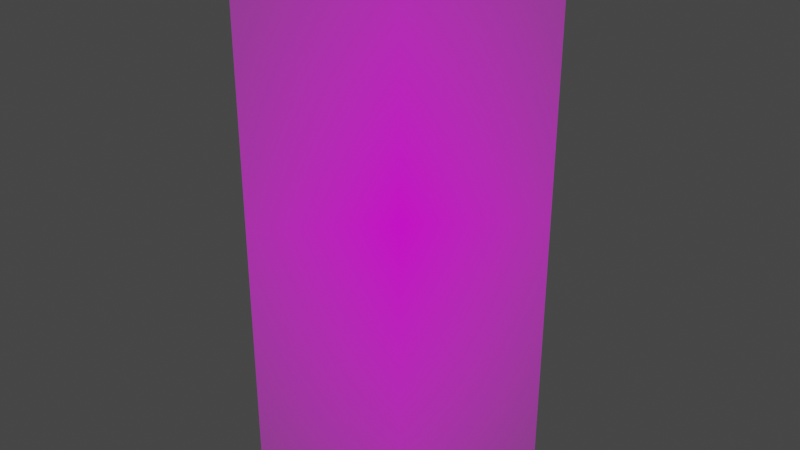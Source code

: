 # Source: 93104.blend  (saved by Blender 3.3.6; exported with 4.5.12 LTS)
import bpy
from mathutils import Matrix  # noqa: F401  (used for matrix-valued properties, if any)

bpy.ops.wm.read_factory_settings(use_empty=True)
scene = bpy.context.scene
scene.name = 'Scene'

# ---- collections
col_collection = bpy.data.collections.new('Collection'); scene.collection.children.link(col_collection)

# ---- images (referenced by path relative to the original .blend; pixels are not part of the script)
import os
ASSET_DIR = os.environ.get("B2B_ASSET_DIR", "")  # directory of the original .blend (textures are referenced by path, not embedded)
HERE = os.path.dirname(os.path.abspath(__file__))  # packed textures are extracted next to this script under _unpacked/

def load_image(name, relpath, width, height, colorspace="sRGB"):
    """Load a texture the original file referenced (path relative to the .blend, or extracted next to this script)."""
    p = next((c for c in (os.path.join(HERE, relpath), os.path.join(ASSET_DIR, relpath)) if relpath and os.path.exists(c)), "")
    if p:
        img = bpy.data.images.load(p, check_existing=True)
        img.name = name
    else:  # same state as the original file: an image datablock whose file is absent (Cycles renders it pink)
        img = bpy.data.images.new(name, width, height)
        img.source = "FILE"
        img.filepath = "//" + (relpath or name)
    img.colorspace_settings.name = colorspace
    return img
img_texture_128_0_png = load_image('TEXTURE.128_0.png', 'TEXTURE.128_0.png', 1024, 1024, 'sRGB')

# ---- materials (node trees are filled in below, after node groups)
mat_texture_128_0 = bpy.data.materials.new('TEXTURE.128_0')
mat_texture_128_0.surface_render_method = 'BLENDED'
mat_texture_128_0.blend_method = 'BLEND'
mat_texture_128_0.use_transparent_shadow = False

# ---- material node trees
mat_texture_128_0.use_nodes = True; mat_texture_128_0.node_tree.nodes.clear()
_N = mat_texture_128_0.node_tree.nodes; _L = mat_texture_128_0.node_tree.links
n0 = _N.new('ShaderNodeOutputMaterial'); n0.name = 'Material Output'; n0.location = (300, 300)
n1 = _N.new('ShaderNodeTexImage'); n1.name = 'Image Texture'; n1.location = (-200, 300)
n1.image = img_texture_128_0_png
n1.extension = 'CLIP'
n2 = _N.new('ShaderNodeBsdfPrincipled'); n2.name = 'Principled BSDF'; n2.location = (0, 300)
n2.distribution = 'GGX'
n2.subsurface_method = 'RANDOM_WALK_SKIN'
n2.inputs[3].default_value = 1.45
n2.inputs[27].default_value = (0.0, 0.0, 0.0, 1.0)
n2.inputs[28].default_value = 1.0
_L.new(n1.outputs[0], n2.inputs[0])
_L.new(n1.outputs[1], n2.inputs[4])
_L.new(n2.outputs[0], n0.inputs[0])
n0.is_active_output = True

# ---- world
world_world = bpy.data.worlds.new('World'); scene.world = world_world
world_world.use_nodes = True; world_world.node_tree.nodes.clear()
_N = world_world.node_tree.nodes; _L = world_world.node_tree.links
n0 = _N.new('ShaderNodeOutputWorld'); n0.name = 'World Output'; n0.location = (300, 300)
n1 = _N.new('ShaderNodeBackground'); n1.name = 'Background'; n1.location = (10, 300)
n1.inputs[0].default_value = (0.05088, 0.05088, 0.05088, 1.0)
_L.new(n1.outputs[0], n0.inputs[0])
n0.is_active_output = True
world_world.color = (0.05088, 0.05088, 0.05088)
world_world.use_sun_shadow = False
world_world.sun_shadow_jitter_overblur = 0.0

# ---- meshes
me_texture_128_0 = bpy.data.meshes.new('TEXTURE.128_0')
me_texture_128_0.from_pydata([(-0.1768, -0.1768, -0.5), (0.1768, 0.1768, -0.5), (-0.1768, -0.1768, 0.5), (0.1768, 0.1768, 0.5)], [], [(0, 1, 3, 2)])
_uv = me_texture_128_0.uv_layers.new(name='UVMap')
_uv.uv.foreach_set('vector', [0.0, 0.0, 1.0, 0.0, 1.0, 1.0, 0.0, 1.0])
me_texture_128_0.materials.append(mat_texture_128_0)
me_texture_128_0.update()

# ---- objects
ob_texture_128_0 = bpy.data.objects.new('TEXTURE.128_0', me_texture_128_0)

# ---- transforms, parenting, visibility, modifiers, constraints
ob_texture_128_0.location = (0.0, 0.0, 0.0)

# ---- collection membership
col_collection.objects.link(ob_texture_128_0)

# ---- scene / render settings (as saved in the file)
scene.frame_start = 1; scene.frame_end = 250; scene.frame_set(1)
scene.render.engine = 'BLENDER_EEVEE_NEXT'
scene.cycles.sampling_pattern = 'TABULATED_SOBOL'
scene.cycles.use_light_tree = False
scene.view_settings.view_transform = 'Filmic'
bpy.context.view_layer.update()

# ---- added for rendering (the .blend has no active camera and no usable light): camera, sun
cam_auto = bpy.data.cameras.new('AutoCamera')
cam_auto.lens = 50.0
cam_auto.sensor_width = 36.0
cam_auto.clip_end = 1000.0
ob_auto_camera = bpy.data.objects.new('AutoCamera', cam_auto)
scene.collection.objects.link(ob_auto_camera)
ob_auto_camera.location = (1.03443, -1.24132, 0.827546)
ob_auto_camera.rotation_euler = (1.09748, -7.21219e-08, 0.694738)
scene.camera = ob_auto_camera
light_auto_sun = bpy.data.lights.new('AutoSun', 'SUN')
light_auto_sun.energy = 3.0
light_auto_sun.angle = 0.0523599
ob_auto_sun = bpy.data.objects.new('AutoSun', light_auto_sun)
scene.collection.objects.link(ob_auto_sun)
ob_auto_sun.rotation_euler = (0.872665, 0.174533, 0.523599)
bpy.context.view_layer.update()
